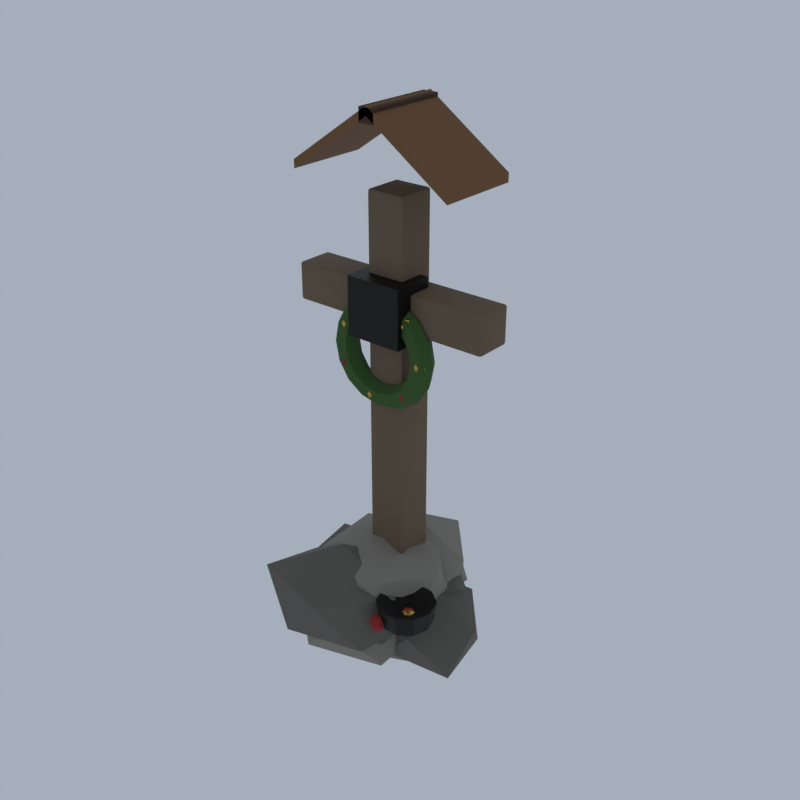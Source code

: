# Source: F08_16_shrine_cross.blend  (saved by Blender 5.2.45; exported with 4.5.12 LTS)
import bpy
from mathutils import Matrix  # noqa: F401  (used for matrix-valued properties, if any)

bpy.ops.wm.read_factory_settings(use_empty=True)
scene = bpy.context.scene
scene.name = 'Scene'

# ---- collections
col_collection = bpy.data.collections.new('Collection'); scene.collection.children.link(col_collection)

# ---- materials (node trees are filled in below, after node groups)
mat_wj_stone_cobblestone = bpy.data.materials.new('wj_stone|Cobblestone')
mat_wj_stone_cobblestone.diffuse_color = (0.2674, 0.2428, 0.2047, 1.0)
mat_wj_stone_d_slate = bpy.data.materials.new('wj_stone_d|Slate')
mat_wj_stone_d_slate.diffuse_color = (0.139, 0.1275, 0.1062, 1.0)
mat_wj_wood_old_woodplanks = bpy.data.materials.new('wj_wood_old|WoodPlanks')
mat_wj_wood_old_woodplanks.diffuse_color = (0.1636, 0.1166, 0.06973, 1.0)
mat_wj_iron_metal = bpy.data.materials.new('wj_iron|Metal')
mat_wj_iron_metal.diffuse_color = (0.02095, 0.01891, 0.01699, 1.0)
mat_wj_plank_b_woodplanks = bpy.data.materials.new('wj_plank_b|WoodPlanks')
mat_wj_plank_b_woodplanks.diffuse_color = (0.1905, 0.09152, 0.03288, 1.0)
mat_wj_timber_d_wood = bpy.data.materials.new('wj_timber_d|Wood')
mat_wj_timber_d_wood.diffuse_color = (0.05819, 0.02537, 0.0104, 1.0)
mat_wj_ivy_leafygrass = bpy.data.materials.new('wj_ivy|LeafyGrass')
mat_wj_ivy_leafygrass.diffuse_color = (0.04145, 0.1062, 0.02095, 1.0)
mat_wj_gold_metal = bpy.data.materials.new('wj_gold|Metal')
mat_wj_gold_metal.diffuse_color = (0.6253, 0.3889, 0.07383, 1.0)
mat_wj_banner_r_fabric = bpy.data.materials.new('wj_banner_r|Fabric')
mat_wj_banner_r_fabric.diffuse_color = (0.3112, 0.02095, 0.01891, 1.0)

# ---- material node trees
mat_wj_stone_cobblestone.use_nodes = True; mat_wj_stone_cobblestone.node_tree.nodes.clear()
_N = mat_wj_stone_cobblestone.node_tree.nodes; _L = mat_wj_stone_cobblestone.node_tree.links
n0 = _N.new('ShaderNodeBsdfPrincipled'); n0.name = 'Principled BSDF'; n0.location = (-200, 100)
n0.inputs[0].default_value = (0.2674, 0.2428, 0.2047, 1.0)
n0.inputs[2].default_value = 0.9
n0.inputs[10].default_value = 0.005
n1 = _N.new('ShaderNodeOutputMaterial'); n1.name = 'Material Output'; n1.location = (200, 100)
_L.new(n0.outputs[0], n1.inputs[0])
n1.is_active_output = True
mat_wj_stone_d_slate.use_nodes = True; mat_wj_stone_d_slate.node_tree.nodes.clear()
_N = mat_wj_stone_d_slate.node_tree.nodes; _L = mat_wj_stone_d_slate.node_tree.links
n0 = _N.new('ShaderNodeBsdfPrincipled'); n0.name = 'Principled BSDF'; n0.location = (-200, 100)
n0.inputs[0].default_value = (0.139, 0.1275, 0.1062, 1.0)
n0.inputs[2].default_value = 0.92
n0.inputs[10].default_value = 0.005
n1 = _N.new('ShaderNodeOutputMaterial'); n1.name = 'Material Output'; n1.location = (200, 100)
_L.new(n0.outputs[0], n1.inputs[0])
n1.is_active_output = True
mat_wj_wood_old_woodplanks.use_nodes = True; mat_wj_wood_old_woodplanks.node_tree.nodes.clear()
_N = mat_wj_wood_old_woodplanks.node_tree.nodes; _L = mat_wj_wood_old_woodplanks.node_tree.links
n0 = _N.new('ShaderNodeBsdfPrincipled'); n0.name = 'Principled BSDF'; n0.location = (-200, 100)
n0.inputs[0].default_value = (0.1636, 0.1166, 0.06973, 1.0)
n0.inputs[2].default_value = 0.95
n0.inputs[10].default_value = 0.005
n1 = _N.new('ShaderNodeOutputMaterial'); n1.name = 'Material Output'; n1.location = (200, 100)
_L.new(n0.outputs[0], n1.inputs[0])
n1.is_active_output = True
mat_wj_iron_metal.use_nodes = True; mat_wj_iron_metal.node_tree.nodes.clear()
_N = mat_wj_iron_metal.node_tree.nodes; _L = mat_wj_iron_metal.node_tree.links
n0 = _N.new('ShaderNodeBsdfPrincipled'); n0.name = 'Principled BSDF'; n0.location = (-200, 100)
n0.inputs[0].default_value = (0.02095, 0.01891, 0.01699, 1.0)
n0.inputs[1].default_value = 0.8
n0.inputs[2].default_value = 0.45
n0.inputs[10].default_value = 0.005
n1 = _N.new('ShaderNodeOutputMaterial'); n1.name = 'Material Output'; n1.location = (200, 100)
_L.new(n0.outputs[0], n1.inputs[0])
n1.is_active_output = True
mat_wj_plank_b_woodplanks.use_nodes = True; mat_wj_plank_b_woodplanks.node_tree.nodes.clear()
_N = mat_wj_plank_b_woodplanks.node_tree.nodes; _L = mat_wj_plank_b_woodplanks.node_tree.links
n0 = _N.new('ShaderNodeBsdfPrincipled'); n0.name = 'Principled BSDF'; n0.location = (-200, 100)
n0.inputs[0].default_value = (0.1905, 0.09152, 0.03288, 1.0)
n0.inputs[2].default_value = 0.85
n0.inputs[10].default_value = 0.005
n1 = _N.new('ShaderNodeOutputMaterial'); n1.name = 'Material Output'; n1.location = (200, 100)
_L.new(n0.outputs[0], n1.inputs[0])
n1.is_active_output = True
mat_wj_timber_d_wood.use_nodes = True; mat_wj_timber_d_wood.node_tree.nodes.clear()
_N = mat_wj_timber_d_wood.node_tree.nodes; _L = mat_wj_timber_d_wood.node_tree.links
n0 = _N.new('ShaderNodeBsdfPrincipled'); n0.name = 'Principled BSDF'; n0.location = (-200, 100)
n0.inputs[0].default_value = (0.05819, 0.02537, 0.0104, 1.0)
n0.inputs[2].default_value = 0.92
n0.inputs[10].default_value = 0.005
n1 = _N.new('ShaderNodeOutputMaterial'); n1.name = 'Material Output'; n1.location = (200, 100)
_L.new(n0.outputs[0], n1.inputs[0])
n1.is_active_output = True
mat_wj_ivy_leafygrass.use_nodes = True; mat_wj_ivy_leafygrass.node_tree.nodes.clear()
_N = mat_wj_ivy_leafygrass.node_tree.nodes; _L = mat_wj_ivy_leafygrass.node_tree.links
n0 = _N.new('ShaderNodeBsdfPrincipled'); n0.name = 'Principled BSDF'; n0.location = (-200, 100)
n0.inputs[0].default_value = (0.04145, 0.1062, 0.02095, 1.0)
n0.inputs[2].default_value = 0.95
n0.inputs[10].default_value = 0.005
n1 = _N.new('ShaderNodeOutputMaterial'); n1.name = 'Material Output'; n1.location = (200, 100)
_L.new(n0.outputs[0], n1.inputs[0])
n1.is_active_output = True
mat_wj_gold_metal.use_nodes = True; mat_wj_gold_metal.node_tree.nodes.clear()
_N = mat_wj_gold_metal.node_tree.nodes; _L = mat_wj_gold_metal.node_tree.links
n0 = _N.new('ShaderNodeBsdfPrincipled'); n0.name = 'Principled BSDF'; n0.location = (-200, 100)
n0.inputs[0].default_value = (0.6253, 0.3889, 0.07383, 1.0)
n0.inputs[1].default_value = 1.0
n0.inputs[2].default_value = 0.3
n0.inputs[10].default_value = 0.005
n1 = _N.new('ShaderNodeOutputMaterial'); n1.name = 'Material Output'; n1.location = (200, 100)
_L.new(n0.outputs[0], n1.inputs[0])
n1.is_active_output = True
mat_wj_banner_r_fabric.use_nodes = True; mat_wj_banner_r_fabric.node_tree.nodes.clear()
_N = mat_wj_banner_r_fabric.node_tree.nodes; _L = mat_wj_banner_r_fabric.node_tree.links
n0 = _N.new('ShaderNodeBsdfPrincipled'); n0.name = 'Principled BSDF'; n0.location = (-200, 100)
n0.inputs[0].default_value = (0.3112, 0.02095, 0.01891, 1.0)
n0.inputs[2].default_value = 0.95
n0.inputs[10].default_value = 0.005
n1 = _N.new('ShaderNodeOutputMaterial'); n1.name = 'Material Output'; n1.location = (200, 100)
_L.new(n0.outputs[0], n1.inputs[0])
n1.is_active_output = True

# ---- world
world_world = bpy.data.worlds.new('World'); scene.world = world_world
world_world.use_nodes = True; world_world.node_tree.nodes.clear()
_N = world_world.node_tree.nodes; _L = world_world.node_tree.links
n0 = _N.new('ShaderNodeOutputWorld'); n0.name = 'World Output'; n0.location = (200, 100)
n1 = _N.new('ShaderNodeBackground'); n1.name = 'Background'; n1.location = (-200, 100)
n1.inputs[0].default_value = (0.42, 0.47, 0.55, 1.0)
n1.inputs[1].default_value = 0.9
_L.new(n1.outputs[0], n0.inputs[0])
n0.is_active_output = True
world_world.color = (0.05088, 0.05088, 0.05088)
world_world.sun_shadow_jitter_overblur = 0.0

# ---- meshes
me_shrine_cross = bpy.data.meshes.new('shrine_cross')
me_shrine_cross.from_pydata([(0.1087, 0.1507, 0.0), (0.9595, -0.4158, 0.1028), (-0.2847, -0.9592, 0.09104), (-0.9267, 0.1507, 0.1037), (-0.2653, 1.206, 0.09438), (1.061, 0.7851, 0.09613), (0.4282, -0.7506, 0.8), (-0.9369, -0.5457, 0.8916), (-0.7928, 0.7511, 0.8285), (0.4738, 1.181, 0.8523), (1.337, 0.1507, 0.8687), (0.1087, 0.1507, 1.325), (0.5637, 0.1528, 0.1674), (1.648, -0.569, 0.2343), (0.2452, -0.7459, 0.2508), (-0.7494, 0.1528, 0.2358), (0.2078, 1.157, 0.2443), (1.405, 0.7134, 0.2502), (0.9411, -0.9117, 1.006), (-0.3597, -0.4622, 0.9781), (-0.5375, 0.8863, 1.056), (0.9177, 1.151, 0.9795), (1.738, 0.1528, 0.9896), (0.5637, 0.1528, 1.574), (-0.5674, -0.4602, 0.2388), (0.5165, -1.182, 0.3247), (-0.9779, -1.618, 0.3253), (-1.693, -0.4602, 0.336), (-1.055, 0.9162, 0.312), (0.4486, 0.2165, 0.3291), (-0.1002, -1.778, 1.249), (-1.637, -1.173, 1.182), (-1.702, 0.2955, 1.211), (-0.122, 0.7963, 1.224), (0.6739, -0.4602, 1.153), (-0.5674, -0.4602, 1.841), (-0.6244, 1.247, 0.4551), (0.2708, 0.6508, 0.5168), (-0.956, 0.3116, 0.5186), (-1.901, 1.247, 0.5078), (-0.9646, 2.207, 0.5171), (0.2919, 1.857, 0.5154), (-0.2543, 0.2027, 1.278), (-1.61, 0.5908, 1.285), (-1.619, 1.909, 1.289), (-0.3046, 2.149, 1.22), (0.4603, 1.247, 1.238), (-0.6244, 1.247, 1.858), (-0.7187, 1.334, 0.6595), (0.02327, 0.8401, 0.7186), (-1.013, 0.5027, 0.7167), (-1.716, 1.334, 0.7144), (-0.9899, 2.099, 0.7207), (0.01772, 1.825, 0.719), (-0.4747, 0.6459, 1.273), (-1.639, 0.7216, 1.397), (-1.672, 1.969, 1.411), (-0.4505, 2.091, 1.301), (0.3025, 1.334, 1.355), (-0.7187, 1.334, 1.722), (0.06428, 0.5203, 0.7752), (0.8595, -0.009341, 0.8468), (-0.2237, -0.2922, 0.8495), (-0.8901, 0.5203, 0.8483), (-0.238, 1.373, 0.8471), (0.8999, 1.077, 0.8442), (0.3856, -0.3862, 1.502), (-0.8244, -0.0716, 1.523), (-0.697, 1.027, 1.467), (0.3384, 1.294, 1.448), (0.9614, 0.5203, 1.452), (0.06428, 0.5203, 1.887), (-0.5631, -0.4448, 0.815), (0.5734, -1.202, 0.8803), (-1.023, -1.741, 0.8759), (-1.844, -0.4448, 0.8869), (-0.9619, 0.6802, 0.8864), (0.478, 0.2486, 0.8866), (-0.1805, -1.524, 1.712), (-1.587, -1.127, 1.722), (-1.775, 0.3621, 1.804), (-0.1602, 0.692, 1.736), (0.8942, -0.4448, 1.79), (-0.5631, -0.4448, 2.303), (-0.5785, -0.9941, 0.9292), (0.5238, -1.728, 1.016), (-0.9844, -2.139, 1.019), (-1.943, -0.9941, 1.016), (-1.046, 0.3235, 1.008), (0.7145, -0.133, 1.003), (-0.1486, -2.207, 1.906), (-1.81, -1.814, 1.953), (-1.507, -0.3755, 1.82), (-0.1713, 0.1545, 1.88), (0.7129, -0.9941, 1.871), (-0.5785, -0.9941, 2.535), (-0.2604, 0.6234, 1.132), (0.7502, -0.04967, 1.196), (-0.6506, -0.4775, 1.195), (-1.487, 0.6234, 1.197), (-0.6412, 1.698, 1.197), (0.6368, 1.221, 1.203), (0.1705, -0.5924, 2.048), (-1.287, -0.06018, 2.003), (-1.127, 1.201, 1.933), (0.123, 1.705, 1.993), (1.068, 0.6234, 2.024), (-0.2604, 0.6234, 2.605), (-0.1827, -0.1872, 1.224), (0.9412, -0.9357, 1.308), (-0.5683, -1.275, 1.316), (-1.484, -0.1872, 1.313), (-0.5469, 0.8401, 1.32), (0.8337, 0.4897, 1.316), (0.2325, -1.359, 2.17), (-1.222, -0.879, 2.149), (-1.276, 0.5407, 2.172), (0.235, 0.9912, 2.173), (1.097, -0.1872, 2.147), (-0.1827, -0.1872, 2.664), (-0.325, -0.3459, 2.084), (-0.325, -0.3959, 2.134), (-0.375, -0.3459, 2.134), (-0.325, -0.3812, 2.098), (-0.3539, -0.3747, 2.105), (-0.3604, -0.3812, 2.134), (-0.3604, -0.3459, 2.098), (-0.325, -0.3959, 9.234), (-0.325, -0.3459, 9.284), (-0.375, -0.3459, 9.234), (-0.325, -0.3812, 9.269), (-0.3539, -0.3747, 9.263), (-0.3604, -0.3459, 9.269), (-0.3604, -0.3812, 9.234), (-0.325, 0.3041, 2.084), (-0.375, 0.3041, 2.134), (-0.325, 0.3541, 2.134), (-0.3604, 0.3041, 2.098), (-0.3539, 0.333, 2.105), (-0.3604, 0.3395, 2.134), (-0.325, 0.3395, 2.098), (-0.325, 0.3041, 9.284), (-0.325, 0.3541, 9.234), (-0.375, 0.3041, 9.234), (-0.325, 0.3395, 9.269), (-0.3539, 0.333, 9.263), (-0.3604, 0.3395, 9.234), (-0.3604, 0.3041, 9.269), (0.325, -0.3459, 2.084), (0.375, -0.3459, 2.134), (0.325, -0.3959, 2.134), (0.3604, -0.3459, 2.098), (0.3539, -0.3747, 2.105), (0.3604, -0.3812, 2.134), (0.325, -0.3812, 2.098), (0.325, -0.3459, 9.284), (0.325, -0.3959, 9.234), (0.375, -0.3459, 9.234), (0.325, -0.3812, 9.269), (0.3539, -0.3747, 9.263), (0.3604, -0.3812, 9.234), (0.3604, -0.3459, 9.269), (0.325, 0.3041, 2.084), (0.325, 0.3541, 2.134), (0.375, 0.3041, 2.134), (0.325, 0.3395, 2.098), (0.3539, 0.333, 2.105), (0.3604, 0.3395, 2.134), (0.3604, 0.3041, 2.098), (0.325, 0.3041, 9.284), (0.375, 0.3041, 9.234), (0.325, 0.3541, 9.234), (0.3604, 0.3041, 9.269), (0.3539, 0.333, 9.263), (0.3604, 0.3395, 9.234), (0.325, 0.3395, 9.269), (-1.95, -0.3309, 6.924), (-1.95, -0.3809, 6.974), (-2.0, -0.3309, 6.974), (-1.95, -0.3662, 6.938), (-1.979, -0.3597, 6.945), (-1.985, -0.3662, 6.974), (-1.985, -0.3309, 6.938), (-1.95, -0.3809, 7.594), (-1.95, -0.3309, 7.644), (-2.0, -0.3309, 7.594), (-1.95, -0.3662, 7.629), (-1.979, -0.3597, 7.623), (-1.985, -0.3309, 7.629), (-1.985, -0.3662, 7.594), (-1.95, 0.2891, 6.924), (-2.0, 0.2891, 6.974), (-1.95, 0.3391, 6.974), (-1.985, 0.2891, 6.938), (-1.979, 0.318, 6.945), (-1.985, 0.3245, 6.974), (-1.95, 0.3245, 6.938), (-1.95, 0.2891, 7.644), (-1.95, 0.3391, 7.594), (-2.0, 0.2891, 7.594), (-1.95, 0.3245, 7.629), (-1.979, 0.318, 7.623), (-1.985, 0.3245, 7.594), (-1.985, 0.2891, 7.629), (1.95, -0.3309, 6.924), (2.0, -0.3309, 6.974), (1.95, -0.3809, 6.974), (1.985, -0.3309, 6.938), (1.979, -0.3597, 6.945), (1.985, -0.3662, 6.974), (1.95, -0.3662, 6.938), (1.95, -0.3309, 7.644), (1.95, -0.3809, 7.594), (2.0, -0.3309, 7.594), (1.95, -0.3662, 7.629), (1.979, -0.3597, 7.623), (1.985, -0.3662, 7.594), (1.985, -0.3309, 7.629), (1.95, 0.2891, 6.924), (1.95, 0.3391, 6.974), (2.0, 0.2891, 6.974), (1.95, 0.3245, 6.938), (1.979, 0.318, 6.945), (1.985, 0.3245, 6.974), (1.985, 0.2891, 6.938), (1.95, 0.2891, 7.644), (2.0, 0.2891, 7.594), (1.95, 0.3391, 7.594), (1.985, 0.2891, 7.629), (1.979, 0.318, 7.623), (1.985, 0.3245, 7.594), (1.95, 0.3245, 7.629), (-0.55, -0.7209, 6.734), (-0.55, -0.7209, 7.834), (-0.55, 0.07913, 6.734), (-0.55, 0.07913, 7.834), (0.55, -0.7209, 6.734), (0.55, -0.7209, 7.834), (0.55, 0.07913, 6.734), (0.55, 0.07913, 7.834), (-0.35, -0.4409, 7.034), (-0.35, -0.3702, 7.005), (-0.35, -0.3409, 6.934), (-0.35, -0.3702, 6.863), (-0.35, -0.4409, 6.834), (-0.2888, -0.4055, 7.005), (-0.2634, -0.3909, 6.934), (-0.2888, -0.4055, 6.863), (-0.2888, -0.4762, 7.005), (-0.2634, -0.4909, 6.934), (-0.2888, -0.4762, 6.863), (-0.35, -0.5116, 7.005), (-0.35, -0.5409, 6.934), (-0.35, -0.5116, 6.863), (-0.4112, -0.4762, 7.005), (-0.4366, -0.4909, 6.934), (-0.4112, -0.4762, 6.863), (-0.4112, -0.4055, 7.005), (-0.4366, -0.3909, 6.934), (-0.4112, -0.4055, 6.863), (-0.35, -0.4409, 7.734), (-0.35, -0.3702, 7.705), (-0.35, -0.3409, 7.634), (-0.35, -0.3702, 7.563), (-0.35, -0.4409, 7.534), (-0.2888, -0.4055, 7.705), (-0.2634, -0.3909, 7.634), (-0.2888, -0.4055, 7.563), (-0.2888, -0.4762, 7.705), (-0.2634, -0.4909, 7.634), (-0.2888, -0.4762, 7.563), (-0.35, -0.5116, 7.705), (-0.35, -0.5409, 7.634), (-0.35, -0.5116, 7.563), (-0.4112, -0.4762, 7.705), (-0.4366, -0.4909, 7.634), (-0.4112, -0.4762, 7.563), (-0.4112, -0.4055, 7.705), (-0.4366, -0.3909, 7.634), (-0.4112, -0.4055, 7.563), (0.35, -0.4409, 7.034), (0.35, -0.3702, 7.005), (0.35, -0.3409, 6.934), (0.35, -0.3702, 6.863), (0.35, -0.4409, 6.834), (0.4112, -0.4055, 7.005), (0.4366, -0.3909, 6.934), (0.4112, -0.4055, 6.863), (0.4112, -0.4762, 7.005), (0.4366, -0.4909, 6.934), (0.4112, -0.4762, 6.863), (0.35, -0.5116, 7.005), (0.35, -0.5409, 6.934), (0.35, -0.5116, 6.863), (0.2888, -0.4762, 7.005), (0.2634, -0.4909, 6.934), (0.2888, -0.4762, 6.863), (0.2888, -0.4055, 7.005), (0.2634, -0.3909, 6.934), (0.2888, -0.4055, 6.863), (0.35, -0.4409, 7.734), (0.35, -0.3702, 7.705), (0.35, -0.3409, 7.634), (0.35, -0.3702, 7.563), (0.35, -0.4409, 7.534), (0.4112, -0.4055, 7.705), (0.4366, -0.3909, 7.634), (0.4112, -0.4055, 7.563), (0.4112, -0.4762, 7.705), (0.4366, -0.4909, 7.634), (0.4112, -0.4762, 7.563), (0.35, -0.5116, 7.705), (0.35, -0.5409, 7.634), (0.35, -0.5116, 7.563), (0.2888, -0.4762, 7.705), (0.2634, -0.4909, 7.634), (0.2888, -0.4762, 7.563), (0.2888, -0.4055, 7.705), (0.2634, -0.3909, 7.634), (0.2888, -0.4055, 7.563), (-1.6, 0.7791, 9.484), (0.0, 0.7791, 10.58), (1.6, 0.7791, 9.484), (1.6, 0.7791, 9.644), (0.0, 0.7791, 10.74), (-1.6, 0.7791, 9.644), (-1.6, -0.8209, 9.484), (0.0, -0.8209, 10.58), (1.6, -0.8209, 9.484), (1.6, -0.8209, 9.644), (0.0, -0.8209, 10.74), (-1.6, -0.8209, 9.644), (-0.15, -0.8209, 10.46), (-0.15, -0.8209, 10.71), (-0.15, 0.7791, 10.46), (-0.15, 0.7791, 10.71), (0.15, -0.8209, 10.46), (0.15, -0.8209, 10.71), (0.15, 0.7791, 10.46), (0.15, 0.7791, 10.71), (1.07, -0.4209, 6.484), (0.96, -0.6114, 6.484), (0.74, -0.6114, 6.484), (0.63, -0.4209, 6.484), (0.74, -0.2303, 6.484), (0.96, -0.2303, 6.484), (0.9886, -0.4209, 6.893), (0.8869, -0.6114, 6.851), (0.6837, -0.6114, 6.767), (0.582, -0.4209, 6.725), (0.6837, -0.2303, 6.767), (0.8869, -0.2303, 6.851), (0.7566, -0.4209, 7.24), (0.6788, -0.6114, 7.163), (0.5233, -0.6114, 7.007), (0.4455, -0.4209, 6.929), (0.5233, -0.2303, 7.007), (0.6788, -0.2303, 7.163), (0.4095, -0.4209, 7.472), (0.3674, -0.6114, 7.371), (0.2832, -0.6114, 7.167), (0.2411, -0.4209, 7.066), (0.2832, -0.2303, 7.167), (0.3674, -0.2303, 7.371), (6.552e-17, -0.4209, 7.554), (5.878e-17, -0.6114, 7.444), (4.531e-17, -0.6114, 7.224), (3.858e-17, -0.4209, 7.114), (4.531e-17, -0.2303, 7.224), (5.878e-17, -0.2303, 7.444), (-0.4095, -0.4209, 7.472), (-0.3674, -0.6114, 7.371), (-0.2832, -0.6114, 7.167), (-0.2411, -0.4209, 7.066), (-0.2832, -0.2303, 7.167), (-0.3674, -0.2303, 7.371), (-0.7566, -0.4209, 7.24), (-0.6788, -0.6114, 7.163), (-0.5233, -0.6114, 7.007), (-0.4455, -0.4209, 6.929), (-0.5233, -0.2303, 7.007), (-0.6788, -0.2303, 7.163), (-0.9886, -0.4209, 6.893), (-0.8869, -0.6114, 6.851), (-0.6837, -0.6114, 6.767), (-0.582, -0.4209, 6.725), (-0.6837, -0.2303, 6.767), (-0.8869, -0.2303, 6.851), (-1.07, -0.4209, 6.484), (-0.96, -0.6114, 6.484), (-0.74, -0.6114, 6.484), (-0.63, -0.4209, 6.484), (-0.74, -0.2303, 6.484), (-0.96, -0.2303, 6.484), (-0.9886, -0.4209, 6.074), (-0.8869, -0.6114, 6.116), (-0.6837, -0.6114, 6.201), (-0.582, -0.4209, 6.243), (-0.6837, -0.2303, 6.201), (-0.8869, -0.2303, 6.116), (-0.7566, -0.4209, 5.727), (-0.6788, -0.6114, 5.805), (-0.5233, -0.6114, 5.961), (-0.4455, -0.4209, 6.038), (-0.5233, -0.2303, 5.961), (-0.6788, -0.2303, 5.805), (-0.4095, -0.4209, 5.495), (-0.3674, -0.6114, 5.597), (-0.2832, -0.6114, 5.8), (-0.2411, -0.4209, 5.902), (-0.2832, -0.2303, 5.8), (-0.3674, -0.2303, 5.597), (-1.966e-16, -0.4209, 5.414), (-1.763e-16, -0.6114, 5.524), (-1.359e-16, -0.6114, 5.744), (-1.157e-16, -0.4209, 5.854), (-1.359e-16, -0.2303, 5.744), (-1.763e-16, -0.2303, 5.524), (0.4095, -0.4209, 5.495), (0.3674, -0.6114, 5.597), (0.2832, -0.6114, 5.8), (0.2411, -0.4209, 5.902), (0.2832, -0.2303, 5.8), (0.3674, -0.2303, 5.597), (0.7566, -0.4209, 5.727), (0.6788, -0.6114, 5.805), (0.5233, -0.6114, 5.961), (0.4455, -0.4209, 6.038), (0.5233, -0.2303, 5.961), (0.6788, -0.2303, 5.805), (0.9886, -0.4209, 6.074), (0.8869, -0.6114, 6.116), (0.6837, -0.6114, 6.201), (0.582, -0.4209, 6.243), (0.6837, -0.2303, 6.201), (0.8869, -0.2303, 6.116), (0.85, -0.4709, 6.654), (0.85, -0.3507, 6.604), (0.85, -0.3009, 6.484), (0.85, -0.3507, 6.364), (0.85, -0.4709, 6.314), (0.9541, -0.4108, 6.604), (0.9972, -0.3859, 6.484), (0.9541, -0.4108, 6.364), (0.9541, -0.531, 6.604), (0.9972, -0.5559, 6.484), (0.9541, -0.531, 6.364), (0.85, -0.5911, 6.604), (0.85, -0.6409, 6.484), (0.85, -0.5911, 6.364), (0.7459, -0.531, 6.604), (0.7028, -0.5559, 6.484), (0.7459, -0.531, 6.364), (0.7459, -0.4108, 6.604), (0.7028, -0.3859, 6.484), (0.7459, -0.4108, 6.364), (0.53, -0.4709, 7.318), (0.53, -0.3507, 7.269), (0.53, -0.3009, 7.148), (0.53, -0.3507, 7.028), (0.53, -0.4709, 6.978), (0.6341, -0.4108, 7.269), (0.6772, -0.3859, 7.148), (0.6341, -0.4108, 7.028), (0.6341, -0.531, 7.269), (0.6772, -0.5559, 7.148), (0.6341, -0.531, 7.028), (0.53, -0.5911, 7.269), (0.53, -0.6409, 7.148), (0.53, -0.5911, 7.028), (0.4259, -0.531, 7.269), (0.3827, -0.5559, 7.148), (0.4259, -0.531, 7.028), (0.4259, -0.4108, 7.269), (0.3827, -0.3859, 7.148), (0.4259, -0.4108, 7.028), (-0.1891, -0.4709, 7.483), (-0.1891, -0.3507, 7.433), (-0.1891, -0.3009, 7.313), (-0.1891, -0.3507, 7.192), (-0.1891, -0.4709, 7.143), (-0.08504, -0.4108, 7.433), (-0.04192, -0.3859, 7.313), (-0.08504, -0.4108, 7.192), (-0.08504, -0.531, 7.433), (-0.04192, -0.5559, 7.313), (-0.08504, -0.531, 7.192), (-0.1891, -0.5911, 7.433), (-0.1891, -0.6409, 7.313), (-0.1891, -0.5911, 7.192), (-0.2932, -0.531, 7.433), (-0.3364, -0.5559, 7.313), (-0.2932, -0.531, 7.192), (-0.2932, -0.4108, 7.433), (-0.3364, -0.3859, 7.313), (-0.2932, -0.4108, 7.192), (-0.7658, -0.4709, 7.023), (-0.7658, -0.3507, 6.973), (-0.7658, -0.3009, 6.853), (-0.7658, -0.3507, 6.732), (-0.7658, -0.4709, 6.683), (-0.6617, -0.4108, 6.973), (-0.6186, -0.3859, 6.853), (-0.6617, -0.4108, 6.732), (-0.6617, -0.531, 6.973), (-0.6186, -0.5559, 6.853), (-0.6617, -0.531, 6.732), (-0.7658, -0.5911, 6.973), (-0.7658, -0.6409, 6.853), (-0.7658, -0.5911, 6.732), (-0.8699, -0.531, 6.973), (-0.913, -0.5559, 6.853), (-0.8699, -0.531, 6.732), (-0.8699, -0.4108, 6.973), (-0.913, -0.3859, 6.853), (-0.8699, -0.4108, 6.732), (-0.7658, -0.4709, 6.285), (-0.7658, -0.3507, 6.235), (-0.7658, -0.3009, 6.115), (-0.7658, -0.3507, 5.995), (-0.7658, -0.4709, 5.945), (-0.6617, -0.4108, 6.235), (-0.6186, -0.3859, 6.115), (-0.6617, -0.4108, 5.995), (-0.6617, -0.531, 6.235), (-0.6186, -0.5559, 6.115), (-0.6617, -0.531, 5.995), (-0.7658, -0.5911, 6.235), (-0.7658, -0.6409, 6.115), (-0.7658, -0.5911, 5.995), (-0.8699, -0.531, 6.235), (-0.913, -0.5559, 6.115), (-0.8699, -0.531, 5.995), (-0.8699, -0.4108, 6.235), (-0.913, -0.3859, 6.115), (-0.8699, -0.4108, 5.995), (-0.1891, -0.4709, 5.825), (-0.1891, -0.3507, 5.775), (-0.1891, -0.3009, 5.655), (-0.1891, -0.3507, 5.535), (-0.1891, -0.4709, 5.485), (-0.08504, -0.4108, 5.775), (-0.04192, -0.3859, 5.655), (-0.08504, -0.4108, 5.535), (-0.08504, -0.531, 5.775), (-0.04192, -0.5559, 5.655), (-0.08504, -0.531, 5.535), (-0.1891, -0.5911, 5.775), (-0.1891, -0.6409, 5.655), (-0.1891, -0.5911, 5.535), (-0.2932, -0.531, 5.775), (-0.3364, -0.5559, 5.655), (-0.2932, -0.531, 5.535), (-0.2932, -0.4108, 5.775), (-0.3364, -0.3859, 5.655), (-0.2932, -0.4108, 5.535), (0.53, -0.4709, 5.989), (0.53, -0.3507, 5.939), (0.53, -0.3009, 5.819), (0.53, -0.3507, 5.699), (0.53, -0.4709, 5.649), (0.6341, -0.4108, 5.939), (0.6772, -0.3859, 5.819), (0.6341, -0.4108, 5.699), (0.6341, -0.531, 5.939), (0.6772, -0.5559, 5.819), (0.6341, -0.531, 5.699), (0.53, -0.5911, 5.939), (0.53, -0.6409, 5.819), (0.53, -0.5911, 5.699), (0.4259, -0.531, 5.939), (0.3827, -0.5559, 5.819), (0.4259, -0.531, 5.699), (0.4259, -0.4108, 5.939), (0.3827, -0.3859, 5.819), (0.4259, -0.4108, 5.699), (1.0, -1.021, 1.584), (1.5, -1.021, 1.584), (1.405, -0.727, 1.584), (1.155, -0.5453, 1.584), (0.8455, -0.5453, 1.584), (0.5955, -0.727, 1.584), (0.5, -1.021, 1.584), (0.5955, -1.315, 1.584), (0.8455, -1.496, 1.584), (1.155, -1.496, 1.584), (1.405, -1.315, 1.584), (1.56, -1.021, 1.984), (1.453, -0.6917, 1.984), (1.173, -0.4883, 1.984), (0.827, -0.4883, 1.984), (0.547, -0.6917, 1.984), (0.44, -1.021, 1.984), (0.547, -1.35, 1.984), (0.827, -1.553, 1.984), (1.173, -1.553, 1.984), (1.453, -1.35, 1.984), (1.0, -1.021, 1.704), (0.747, -1.534, 1.844), (0.747, -1.421, 1.797), (0.747, -1.374, 1.684), (0.747, -1.421, 1.571), (0.747, -1.534, 1.524), (0.845, -1.477, 1.797), (0.8856, -1.454, 1.684), (0.845, -1.477, 1.571), (0.845, -1.59, 1.797), (0.8856, -1.614, 1.684), (0.845, -1.59, 1.571), (0.747, -1.647, 1.797), (0.747, -1.694, 1.684), (0.747, -1.647, 1.571), (0.649, -1.59, 1.797), (0.6085, -1.614, 1.684), (0.649, -1.59, 1.571), (0.649, -1.477, 1.797), (0.6085, -1.454, 1.684), (0.649, -1.477, 1.571), (0.1692, -0.8249, 1.844), (0.1692, -0.7117, 1.797), (0.1692, -0.6649, 1.684), (0.1692, -0.7117, 1.571), (0.1692, -0.8249, 1.524), (0.2672, -0.7683, 1.797), (0.3078, -0.7449, 1.684), (0.2672, -0.7683, 1.571), (0.2672, -0.8814, 1.797), (0.3078, -0.9049, 1.684), (0.2672, -0.8814, 1.571), (0.1692, -0.938, 1.797), (0.1692, -0.9849, 1.684), (0.1692, -0.938, 1.571), (0.07124, -0.8814, 1.797), (0.03066, -0.9049, 1.684), (0.07124, -0.8814, 1.571), (0.07124, -0.7683, 1.797), (0.03066, -0.7449, 1.684), (0.07124, -0.7683, 1.571), (-0.1539, -1.618, 1.844), (-0.1539, -1.504, 1.797), (-0.1539, -1.458, 1.684), (-0.1539, -1.504, 1.571), (-0.1539, -1.618, 1.524), (-0.05597, -1.561, 1.797), (-0.01539, -1.538, 1.684), (-0.05597, -1.561, 1.571), (-0.05597, -1.674, 1.797), (-0.01539, -1.698, 1.684), (-0.05597, -1.674, 1.571), (-0.1539, -1.731, 1.797), (-0.1539, -1.778, 1.684), (-0.1539, -1.731, 1.571), (-0.2519, -1.674, 1.797), (-0.2925, -1.698, 1.684), (-0.2519, -1.674, 1.571), (-0.2519, -1.561, 1.797), (-0.2925, -1.538, 1.684), (-0.2519, -1.561, 1.571), (1.076, -1.044, 1.844), (1.076, -0.9308, 1.797), (1.076, -0.884, 1.684), (1.076, -0.9308, 1.571), (1.076, -1.044, 1.524), (1.174, -0.9874, 1.797), (1.215, -0.964, 1.684), (1.174, -0.9874, 1.571), (1.174, -1.101, 1.797), (1.215, -1.124, 1.684), (1.174, -1.101, 1.571), (1.076, -1.157, 1.797), (1.076, -1.204, 1.684), (1.076, -1.157, 1.571), (0.9783, -1.101, 1.797), (0.9377, -1.124, 1.684), (0.9783, -1.101, 1.571), (0.9783, -0.9874, 1.797), (0.9377, -0.964, 1.684), (0.9783, -0.9874, 1.571), (-1.153, -1.11, 1.844), (-1.153, -0.9971, 1.797), (-1.153, -0.9503, 1.684), (-1.153, -0.9971, 1.571), (-1.153, -1.11, 1.524), (-1.055, -1.054, 1.797), (-1.015, -1.03, 1.684), (-1.055, -1.054, 1.571), (-1.055, -1.167, 1.797), (-1.015, -1.19, 1.684), (-1.055, -1.167, 1.571), (-1.153, -1.223, 1.797), (-1.153, -1.27, 1.684), (-1.153, -1.223, 1.571), (-1.251, -1.167, 1.797), (-1.292, -1.19, 1.684), (-1.251, -1.167, 1.571), (-1.251, -1.054, 1.797), (-1.292, -1.03, 1.684), (-1.251, -1.054, 1.571), (1.055, -1.03, 1.844), (1.055, -0.9169, 1.797), (1.055, -0.87, 1.684), (1.055, -0.9169, 1.571), (1.055, -1.03, 1.524), (1.153, -0.9734, 1.797), (1.193, -0.95, 1.684), (1.153, -0.9734, 1.571), (1.153, -1.087, 1.797), (1.193, -1.11, 1.684), (1.153, -1.087, 1.571), (1.055, -1.143, 1.797), (1.055, -1.19, 1.684), (1.055, -1.143, 1.571), (0.9566, -1.087, 1.797), (0.916, -1.11, 1.684), (0.9566, -1.087, 1.571), (0.9566, -0.9734, 1.797), (0.916, -0.95, 1.684), (0.9566, -0.9734, 1.571)], [], [(0, 1, 2), (1, 0, 5), (0, 2, 3), (0, 3, 4), (0, 4, 5), (1, 5, 10), (2, 1, 6), (3, 2, 7), (4, 3, 8), (5, 4, 9), (1, 10, 6), (2, 6, 7), (3, 7, 8), (4, 8, 9), (5, 9, 10), (6, 10, 11), (7, 6, 11), (8, 7, 11), (9, 8, 11), (10, 9, 11), (12, 13, 14), (13, 12, 17), (12, 14, 15), (12, 15, 16), (12, 16, 17), (13, 17, 22), (14, 13, 18), (15, 14, 19), (16, 15, 20), (17, 16, 21), (13, 22, 18), (14, 18, 19), (15, 19, 20), (16, 20, 21), (17, 21, 22), (18, 22, 23), (19, 18, 23), (20, 19, 23), (21, 20, 23), (22, 21, 23), (24, 25, 26), (25, 24, 29), (24, 26, 27), (24, 27, 28), (24, 28, 29), (25, 29, 34), (26, 25, 30), (27, 26, 31), (28, 27, 32), (29, 28, 33), (25, 34, 30), (26, 30, 31), (27, 31, 32), (28, 32, 33), (29, 33, 34), (30, 34, 35), (31, 30, 35), (32, 31, 35), (33, 32, 35), (34, 33, 35), (36, 37, 38), (37, 36, 41), (36, 38, 39), (36, 39, 40), (36, 40, 41), (37, 41, 46), (38, 37, 42), (39, 38, 43), (40, 39, 44), (41, 40, 45), (37, 46, 42), (38, 42, 43), (39, 43, 44), (40, 44, 45), (41, 45, 46), (42, 46, 47), (43, 42, 47), (44, 43, 47), (45, 44, 47), (46, 45, 47), (48, 49, 50), (49, 48, 53), (48, 50, 51), (48, 51, 52), (48, 52, 53), (49, 53, 58), (50, 49, 54), (51, 50, 55), (52, 51, 56), (53, 52, 57), (49, 58, 54), (50, 54, 55), (51, 55, 56), (52, 56, 57), (53, 57, 58), (54, 58, 59), (55, 54, 59), (56, 55, 59), (57, 56, 59), (58, 57, 59), (60, 61, 62), (61, 60, 65), (60, 62, 63), (60, 63, 64), (60, 64, 65), (61, 65, 70), (62, 61, 66), (63, 62, 67), (64, 63, 68), (65, 64, 69), (61, 70, 66), (62, 66, 67), (63, 67, 68), (64, 68, 69), (65, 69, 70), (66, 70, 71), (67, 66, 71), (68, 67, 71), (69, 68, 71), (70, 69, 71), (72, 73, 74), (73, 72, 77), (72, 74, 75), (72, 75, 76), (72, 76, 77), (73, 77, 82), (74, 73, 78), (75, 74, 79), (76, 75, 80), (77, 76, 81), (73, 82, 78), (74, 78, 79), (75, 79, 80), (76, 80, 81), (77, 81, 82), (78, 82, 83), (79, 78, 83), (80, 79, 83), (81, 80, 83), (82, 81, 83), (84, 85, 86), (85, 84, 89), (84, 86, 87), (84, 87, 88), (84, 88, 89), (85, 89, 94), (86, 85, 90), (87, 86, 91), (88, 87, 92), (89, 88, 93), (85, 94, 90), (86, 90, 91), (87, 91, 92), (88, 92, 93), (89, 93, 94), (90, 94, 95), (91, 90, 95), (92, 91, 95), (93, 92, 95), (94, 93, 95), (96, 97, 98), (97, 96, 101), (96, 98, 99), (96, 99, 100), (96, 100, 101), (97, 101, 106), (98, 97, 102), (99, 98, 103), (100, 99, 104), (101, 100, 105), (97, 106, 102), (98, 102, 103), (99, 103, 104), (100, 104, 105), (101, 105, 106), (102, 106, 107), (103, 102, 107), (104, 103, 107), (105, 104, 107), (106, 105, 107), (108, 109, 110), (109, 108, 113), (108, 110, 111), (108, 111, 112), (108, 112, 113), (109, 113, 118), (110, 109, 114), (111, 110, 115), (112, 111, 116), (113, 112, 117), (109, 118, 114), (110, 114, 115), (111, 115, 116), (112, 116, 117), (113, 117, 118), (114, 118, 119), (115, 114, 119), (116, 115, 119), (117, 116, 119), (118, 117, 119), (120, 123, 124, 126), (121, 125, 124, 123), (122, 126, 124, 125), (127, 130, 131, 133), (128, 132, 131, 130), (129, 133, 131, 132), (134, 137, 138, 140), (135, 139, 138, 137), (136, 140, 138, 139), (141, 144, 145, 147), (142, 146, 145, 144), (143, 147, 145, 146), (148, 151, 152, 154), (149, 153, 152, 151), (150, 154, 152, 153), (155, 158, 159, 161), (156, 160, 159, 158), (157, 161, 159, 160), (162, 165, 166, 168), (163, 167, 166, 165), (164, 168, 166, 167), (169, 172, 173, 175), (170, 174, 173, 172), (171, 175, 173, 174), (134, 120, 126, 137), (137, 126, 122, 135), (121, 127, 133, 125), (125, 133, 129, 122), (128, 141, 147, 132), (132, 147, 143, 129), (142, 136, 139, 146), (146, 139, 135, 143), (162, 134, 140, 165), (165, 140, 136, 163), (141, 169, 175, 144), (144, 175, 171, 142), (170, 164, 167, 174), (174, 167, 163, 171), (148, 162, 168, 151), (151, 168, 164, 149), (169, 155, 161, 172), (172, 161, 157, 170), (156, 150, 153, 160), (160, 153, 149, 157), (120, 148, 154, 123), (123, 154, 150, 121), (155, 128, 130, 158), (158, 130, 127, 156), (134, 162, 148, 120), (122, 129, 143, 135), (150, 156, 127, 121), (169, 141, 128, 155), (136, 142, 171, 163), (164, 170, 157, 149), (176, 179, 180, 182), (177, 181, 180, 179), (178, 182, 180, 181), (183, 186, 187, 189), (184, 188, 187, 186), (185, 189, 187, 188), (190, 193, 194, 196), (191, 195, 194, 193), (192, 196, 194, 195), (197, 200, 201, 203), (198, 202, 201, 200), (199, 203, 201, 202), (204, 207, 208, 210), (205, 209, 208, 207), (206, 210, 208, 209), (211, 214, 215, 217), (212, 216, 215, 214), (213, 217, 215, 216), (218, 221, 222, 224), (219, 223, 222, 221), (220, 224, 222, 223), (225, 228, 229, 231), (226, 230, 229, 228), (227, 231, 229, 230), (190, 176, 182, 193), (193, 182, 178, 191), (177, 183, 189, 181), (181, 189, 185, 178), (184, 197, 203, 188), (188, 203, 199, 185), (198, 192, 195, 202), (202, 195, 191, 199), (218, 190, 196, 221), (221, 196, 192, 219), (197, 225, 231, 200), (200, 231, 227, 198), (226, 220, 223, 230), (230, 223, 219, 227), (204, 218, 224, 207), (207, 224, 220, 205), (225, 211, 217, 228), (228, 217, 213, 226), (212, 206, 209, 216), (216, 209, 205, 213), (176, 204, 210, 179), (179, 210, 206, 177), (211, 184, 186, 214), (214, 186, 183, 212), (190, 218, 204, 176), (178, 185, 199, 191), (206, 212, 183, 177), (225, 197, 184, 211), (192, 198, 227, 219), (220, 226, 213, 205), (232, 233, 235, 234), (234, 235, 239, 238), (238, 239, 237, 236), (236, 237, 233, 232), (234, 238, 236, 232), (239, 235, 233, 237), (243, 242, 246, 247), (241, 240, 245), (244, 243, 247), (242, 241, 245, 246), (247, 246, 249, 250), (245, 240, 248), (244, 247, 250), (246, 245, 248, 249), (250, 249, 252, 253), (248, 240, 251), (244, 250, 253), (249, 248, 251, 252), (253, 252, 255, 256), (251, 240, 254), (244, 253, 256), (252, 251, 254, 255), (256, 255, 258, 259), (254, 240, 257), (244, 256, 259), (255, 254, 257, 258), (259, 258, 242, 243), (257, 240, 241), (244, 259, 243), (258, 257, 241, 242), (264, 263, 267), (262, 261, 265, 266), (263, 262, 266, 267), (261, 260, 265), (267, 266, 269, 270), (265, 260, 268), (264, 267, 270), (266, 265, 268, 269), (269, 268, 271, 272), (270, 269, 272, 273), (268, 260, 271), (264, 270, 273), (264, 273, 276), (272, 271, 274, 275), (273, 272, 275, 276), (271, 260, 274), (264, 276, 279), (275, 274, 277, 278), (276, 275, 278, 279), (274, 260, 277), (264, 279, 263), (278, 277, 261, 262), (279, 278, 262, 263), (277, 260, 261), (283, 282, 286, 287), (281, 280, 285), (284, 283, 287), (282, 281, 285, 286), (285, 280, 288), (284, 287, 290), (286, 285, 288, 289), (287, 286, 289, 290), (290, 289, 292, 293), (288, 280, 291), (284, 290, 293), (289, 288, 291, 292), (293, 292, 295, 296), (291, 280, 294), (284, 293, 296), (292, 291, 294, 295), (296, 295, 298, 299), (294, 280, 297), (284, 296, 299), (295, 294, 297, 298), (299, 298, 282, 283), (297, 280, 281), (284, 299, 283), (298, 297, 281, 282), (302, 301, 305, 306), (303, 302, 306, 307), (301, 300, 305), (304, 303, 307), (307, 306, 309, 310), (305, 300, 308), (304, 307, 310), (306, 305, 308, 309), (310, 309, 312, 313), (308, 300, 311), (304, 310, 313), (309, 308, 311, 312), (312, 311, 314, 315), (313, 312, 315, 316), (311, 300, 314), (304, 313, 316), (304, 316, 319), (315, 314, 317, 318), (316, 315, 318, 319), (314, 300, 317), (304, 319, 303), (318, 317, 301, 302), (319, 318, 302, 303), (317, 300, 301), (325, 324, 323, 322, 321, 320), (326, 327, 328, 329, 330, 331), (320, 321, 327, 326), (321, 322, 328, 327), (322, 323, 329, 328), (323, 324, 330, 329), (324, 325, 331, 330), (325, 320, 326, 331), (332, 333, 335, 334), (334, 335, 339, 338), (338, 339, 337, 336), (336, 337, 333, 332), (334, 338, 336, 332), (339, 335, 333, 337), (340, 346, 347, 341), (341, 347, 348, 342), (342, 348, 349, 343), (343, 349, 350, 344), (344, 350, 351, 345), (345, 351, 346, 340), (346, 352, 353, 347), (347, 353, 354, 348), (348, 354, 355, 349), (349, 355, 356, 350), (350, 356, 357, 351), (351, 357, 352, 346), (352, 358, 359, 353), (353, 359, 360, 354), (354, 360, 361, 355), (355, 361, 362, 356), (356, 362, 363, 357), (357, 363, 358, 352), (358, 364, 365, 359), (359, 365, 366, 360), (360, 366, 367, 361), (361, 367, 368, 362), (362, 368, 369, 363), (363, 369, 364, 358), (364, 370, 371, 365), (365, 371, 372, 366), (366, 372, 373, 367), (367, 373, 374, 368), (368, 374, 375, 369), (369, 375, 370, 364), (370, 376, 377, 371), (371, 377, 378, 372), (372, 378, 379, 373), (373, 379, 380, 374), (374, 380, 381, 375), (375, 381, 376, 370), (376, 382, 383, 377), (377, 383, 384, 378), (378, 384, 385, 379), (379, 385, 386, 380), (380, 386, 387, 381), (381, 387, 382, 376), (382, 388, 389, 383), (383, 389, 390, 384), (384, 390, 391, 385), (385, 391, 392, 386), (386, 392, 393, 387), (387, 393, 388, 382), (388, 394, 395, 389), (389, 395, 396, 390), (390, 396, 397, 391), (391, 397, 398, 392), (392, 398, 399, 393), (393, 399, 394, 388), (394, 400, 401, 395), (395, 401, 402, 396), (396, 402, 403, 397), (397, 403, 404, 398), (398, 404, 405, 399), (399, 405, 400, 394), (400, 406, 407, 401), (401, 407, 408, 402), (402, 408, 409, 403), (403, 409, 410, 404), (404, 410, 411, 405), (405, 411, 406, 400), (406, 412, 413, 407), (407, 413, 414, 408), (408, 414, 415, 409), (409, 415, 416, 410), (410, 416, 417, 411), (411, 417, 412, 406), (412, 418, 419, 413), (413, 419, 420, 414), (414, 420, 421, 415), (415, 421, 422, 416), (416, 422, 423, 417), (417, 423, 418, 412), (418, 424, 425, 419), (419, 425, 426, 420), (420, 426, 427, 421), (421, 427, 428, 422), (422, 428, 429, 423), (423, 429, 424, 418), (424, 430, 431, 425), (425, 431, 432, 426), (426, 432, 433, 427), (427, 433, 434, 428), (428, 434, 435, 429), (429, 435, 430, 424), (430, 340, 341, 431), (431, 341, 342, 432), (432, 342, 343, 433), (433, 343, 344, 434), (434, 344, 345, 435), (435, 345, 340, 430), (439, 438, 442, 443), (437, 436, 441), (440, 439, 443), (438, 437, 441, 442), (443, 442, 445, 446), (441, 436, 444), (440, 443, 446), (442, 441, 444, 445), (446, 445, 448, 449), (444, 436, 447), (440, 446, 449), (445, 444, 447, 448), (449, 448, 451, 452), (447, 436, 450), (440, 449, 452), (448, 447, 450, 451), (452, 451, 454, 455), (450, 436, 453), (440, 452, 455), (451, 450, 453, 454), (454, 453, 437, 438), (455, 454, 438, 439), (453, 436, 437), (440, 455, 439), (460, 459, 463), (458, 457, 461, 462), (459, 458, 462, 463), (457, 456, 461), (462, 461, 464, 465), (463, 462, 465, 466), (461, 456, 464), (460, 463, 466), (460, 466, 469), (465, 464, 467, 468), (466, 465, 468, 469), (464, 456, 467), (460, 469, 472), (468, 467, 470, 471), (469, 468, 471, 472), (467, 456, 470), (460, 472, 475), (471, 470, 473, 474), (472, 471, 474, 475), (470, 456, 473), (460, 475, 459), (474, 473, 457, 458), (475, 474, 458, 459), (473, 456, 457), (479, 478, 482, 483), (477, 476, 481), (480, 479, 483), (478, 477, 481, 482), (483, 482, 485, 486), (481, 476, 484), (480, 483, 486), (482, 481, 484, 485), (486, 485, 488, 489), (484, 476, 487), (480, 486, 489), (485, 484, 487, 488), (489, 488, 491, 492), (487, 476, 490), (480, 489, 492), (488, 487, 490, 491), (492, 491, 494, 495), (490, 476, 493), (480, 492, 495), (491, 490, 493, 494), (495, 494, 478, 479), (493, 476, 477), (480, 495, 479), (494, 493, 477, 478), (500, 499, 503), (498, 497, 501, 502), (499, 498, 502, 503), (497, 496, 501), (503, 502, 505, 506), (501, 496, 504), (500, 503, 506), (502, 501, 504, 505), (505, 504, 507, 508), (506, 505, 508, 509), (504, 496, 507), (500, 506, 509), (500, 509, 512), (508, 507, 510, 511), (509, 508, 511, 512), (507, 496, 510), (500, 512, 515), (511, 510, 513, 514), (512, 511, 514, 515), (510, 496, 513), (500, 515, 499), (514, 513, 497, 498), (515, 514, 498, 499), (513, 496, 497), (519, 518, 522, 523), (517, 516, 521), (520, 519, 523), (518, 517, 521, 522), (521, 516, 524), (520, 523, 526), (522, 521, 524, 525), (523, 522, 525, 526), (526, 525, 528, 529), (524, 516, 527), (520, 526, 529), (525, 524, 527, 528), (529, 528, 531, 532), (527, 516, 530), (520, 529, 532), (528, 527, 530, 531), (532, 531, 534, 535), (530, 516, 533), (520, 532, 535), (531, 530, 533, 534), (535, 534, 518, 519), (533, 516, 517), (520, 535, 519), (534, 533, 517, 518), (540, 539, 543), (538, 537, 541, 542), (539, 538, 542, 543), (537, 536, 541), (542, 541, 544, 545), (543, 542, 545, 546), (541, 536, 544), (540, 543, 546), (540, 546, 549), (545, 544, 547, 548), (546, 545, 548, 549), (544, 536, 547), (540, 549, 552), (548, 547, 550, 551), (549, 548, 551, 552), (547, 536, 550), (540, 552, 555), (551, 550, 553, 554), (552, 551, 554, 555), (550, 536, 553), (540, 555, 539), (554, 553, 537, 538), (555, 554, 538, 539), (553, 536, 537), (559, 558, 562, 563), (557, 556, 561), (560, 559, 563), (558, 557, 561, 562), (560, 563, 566), (562, 561, 564, 565), (563, 562, 565, 566), (561, 556, 564), (564, 556, 567), (560, 566, 569), (565, 564, 567, 568), (566, 565, 568, 569), (569, 568, 571, 572), (567, 556, 570), (560, 569, 572), (568, 567, 570, 571), (572, 571, 574, 575), (570, 556, 573), (560, 572, 575), (571, 570, 573, 574), (575, 574, 558, 559), (573, 556, 557), (560, 575, 559), (574, 573, 557, 558), (576, 578, 577), (576, 579, 578), (576, 580, 579), (576, 581, 580), (576, 582, 581), (576, 583, 582), (576, 584, 583), (576, 585, 584), (576, 586, 585), (576, 577, 586), (577, 578, 588, 587), (578, 579, 589, 588), (579, 580, 590, 589), (580, 581, 591, 590), (581, 582, 592, 591), (582, 583, 593, 592), (583, 584, 594, 593), (584, 585, 595, 594), (585, 586, 596, 595), (586, 577, 587, 596), (587, 588, 597), (588, 589, 597), (589, 590, 597), (590, 591, 597), (591, 592, 597), (592, 593, 597), (593, 594, 597), (594, 595, 597), (595, 596, 597), (596, 587, 597), (601, 600, 604, 605), (599, 598, 603), (602, 601, 605), (600, 599, 603, 604), (605, 604, 607, 608), (603, 598, 606), (602, 605, 608), (604, 603, 606, 607), (608, 607, 610, 611), (606, 598, 609), (602, 608, 611), (607, 606, 609, 610), (611, 610, 613, 614), (609, 598, 612), (602, 611, 614), (610, 609, 612, 613), (613, 612, 615, 616), (614, 613, 616, 617), (612, 598, 615), (602, 614, 617), (602, 617, 601), (616, 615, 599, 600), (617, 616, 600, 601), (615, 598, 599), (619, 618, 623), (622, 621, 625), (620, 619, 623, 624), (621, 620, 624, 625), (622, 625, 628), (624, 623, 626, 627), (625, 624, 627, 628), (623, 618, 626), (622, 628, 631), (627, 626, 629, 630), (628, 627, 630, 631), (626, 618, 629), (629, 618, 632), (622, 631, 634), (630, 629, 632, 633), (631, 630, 633, 634), (634, 633, 636, 637), (632, 618, 635), (622, 634, 637), (633, 632, 635, 636), (637, 636, 620, 621), (635, 618, 619), (622, 637, 621), (636, 635, 619, 620), (641, 640, 644, 645), (639, 638, 643), (642, 641, 645), (640, 639, 643, 644), (645, 644, 647, 648), (643, 638, 646), (642, 645, 648), (644, 643, 646, 647), (648, 647, 650, 651), (646, 638, 649), (642, 648, 651), (647, 646, 649, 650), (651, 650, 653, 654), (649, 638, 652), (642, 651, 654), (650, 649, 652, 653), (654, 653, 656, 657), (652, 638, 655), (642, 654, 657), (653, 652, 655, 656), (656, 655, 639, 640), (657, 656, 640, 641), (655, 638, 639), (642, 657, 641), (662, 661, 665), (660, 659, 663, 664), (661, 660, 664, 665), (659, 658, 663), (662, 665, 668), (664, 663, 666, 667), (665, 664, 667, 668), (663, 658, 666), (662, 668, 671), (667, 666, 669, 670), (668, 667, 670, 671), (666, 658, 669), (662, 671, 674), (670, 669, 672, 673), (671, 670, 673, 674), (669, 658, 672), (672, 658, 675), (662, 674, 677), (673, 672, 675, 676), (674, 673, 676, 677), (677, 676, 660, 661), (675, 658, 659), (662, 677, 661), (676, 675, 659, 660), (681, 680, 684, 685), (679, 678, 683), (682, 681, 685), (680, 679, 683, 684), (685, 684, 687, 688), (683, 678, 686), (682, 685, 688), (684, 683, 686, 687), (688, 687, 690, 691), (686, 678, 689), (682, 688, 691), (687, 686, 689, 690), (691, 690, 693, 694), (689, 678, 692), (682, 691, 694), (690, 689, 692, 693), (694, 693, 696, 697), (692, 678, 695), (682, 694, 697), (693, 692, 695, 696), (697, 696, 680, 681), (695, 678, 679), (682, 697, 681), (696, 695, 679, 680), (702, 701, 705), (700, 699, 703, 704), (701, 700, 704, 705), (699, 698, 703), (702, 705, 708), (704, 703, 706, 707), (705, 704, 707, 708), (703, 698, 706), (702, 708, 711), (707, 706, 709, 710), (708, 707, 710, 711), (706, 698, 709), (702, 711, 714), (710, 709, 712, 713), (711, 710, 713, 714), (709, 698, 712), (702, 714, 717), (713, 712, 715, 716), (714, 713, 716, 717), (712, 698, 715), (715, 698, 699), (702, 717, 701), (716, 715, 699, 700), (717, 716, 700, 701)])
me_shrine_cross.polygons.foreach_set('use_smooth', [True] * 862)
me_shrine_cross.polygons.foreach_set('material_index', [0, 0, 0, 0, 0, 0, 0, 0, 0, 0, 0, 0, 0, 0, 0, 0, 0, 0, 0, 0, 1, 1, 1, 1, 1, 1, 1, 1, 1, 1, 1, 1, 1, 1, 1, 1, 1, 1, 1, 1, 0, 0, 0, 0, 0, 0, 0, 0, 0, 0, 0, 0, 0, 0, 0, 0, 0, 0, 0, 0, 0, 0, 0, 0, 0, 0, 0, 0, 0, 0, 0, 0, 0, 0, 0, 0, 0, 0, 0, 0, 1, 1, 1, 1, 1, 1, 1, 1, 1, 1, 1, 1, 1, 1, 1, 1, 1, 1, 1, 1, 1, 1, 1, 1, 1, 1, 1, 1, 1, 1, 1, 1, 1, 1, 1, 1, 1, 1, 1, 1, 1, 1, 1, 1, 1, 1, 1, 1, 1, 1, 1, 1, 1, 1, 1, 1, 1, 1, 1, 1, 1, 1, 1, 1, 1, 1, 1, 1, 1, 1, 1, 1, 1, 1, 1, 1, 1, 1, 1, 1, 0, 0, 0, 0, 0, 0, 0, 0, 0, 0, 0, 0, 0, 0, 0, 0, 0, 0, 0, 0, 0, 0, 0, 0, 0, 0, 0, 0, 0, 0, 0, 0, 0, 0, 0, 0, 0, 0, 0, 0, 2, 2, 2, 2, 2, 2, 2, 2, 2, 2, 2, 2, 2, 2, 2, 2, 2, 2, 2, 2, 2, 2, 2, 2, 2, 2, 2, 2, 2, 2, 2, 2, 2, 2, 2, 2, 2, 2, 2, 2, 2, 2, 2, 2, 2, 2, 2, 2, 2, 2, 2, 2, 2, 2, 2, 2, 2, 2, 2, 2, 2, 2, 2, 2, 2, 2, 2, 2, 2, 2, 2, 2, 2, 2, 2, 2, 2, 2, 2, 2, 2, 2, 2, 2, 2, 2, 2, 2, 2, 2, 2, 2, 2, 2, 2, 2, 2, 2, 2, 2, 2, 2, 2, 2, 2, 2, 2, 2, 3, 3, 3, 3, 3, 3, 3, 3, 3, 3, 3, 3, 3, 3, 3, 3, 3, 3, 3, 3, 3, 3, 3, 3, 3, 3, 3, 3, 3, 3, 3, 3, 3, 3, 3, 3, 3, 3, 3, 3, 3, 3, 3, 3, 3, 3, 3, 3, 3, 3, 3, 3, 3, 3, 3, 3, 3, 3, 3, 3, 3, 3, 3, 3, 3, 3, 3, 3, 3, 3, 3, 3, 3, 3, 3, 3, 3, 3, 3, 3, 3, 3, 3, 3, 3, 3, 3, 3, 3, 3, 3, 3, 3, 3, 3, 3, 3, 3, 3, 3, 3, 3, 4, 4, 4, 4, 4, 4, 4, 4, 5, 5, 5, 5, 5, 5, 6, 6, 6, 6, 6, 6, 6, 6, 6, 6, 6, 6, 6, 6, 6, 6, 6, 6, 6, 6, 6, 6, 6, 6, 6, 6, 6, 6, 6, 6, 6, 6, 6, 6, 6, 6, 6, 6, 6, 6, 6, 6, 6, 6, 6, 6, 6, 6, 6, 6, 6, 6, 6, 6, 6, 6, 6, 6, 6, 6, 6, 6, 6, 6, 6, 6, 6, 6, 6, 6, 6, 6, 6, 6, 6, 6, 6, 6, 6, 6, 6, 6, 6, 6, 6, 6, 6, 6, 6, 6, 6, 6, 6, 6, 6, 6, 7, 7, 7, 7, 7, 7, 7, 7, 7, 7, 7, 7, 7, 7, 7, 7, 7, 7, 7, 7, 7, 7, 7, 7, 7, 7, 7, 7, 7, 7, 7, 7, 7, 7, 7, 7, 7, 7, 7, 7, 7, 7, 7, 7, 7, 7, 7, 7, 7, 7, 7, 7, 7, 7, 7, 7, 7, 7, 7, 7, 7, 7, 7, 7, 7, 7, 7, 7, 7, 7, 7, 7, 7, 7, 7, 7, 7, 7, 7, 7, 7, 7, 7, 7, 7, 7, 7, 7, 7, 7, 7, 7, 7, 7, 7, 7, 8, 8, 8, 8, 8, 8, 8, 8, 8, 8, 8, 8, 8, 8, 8, 8, 8, 8, 8, 8, 8, 8, 8, 8, 7, 7, 7, 7, 7, 7, 7, 7, 7, 7, 7, 7, 7, 7, 7, 7, 7, 7, 7, 7, 7, 7, 7, 7, 8, 8, 8, 8, 8, 8, 8, 8, 8, 8, 8, 8, 8, 8, 8, 8, 8, 8, 8, 8, 8, 8, 8, 8, 3, 3, 3, 3, 3, 3, 3, 3, 3, 3, 3, 3, 3, 3, 3, 3, 3, 3, 3, 3, 3, 3, 3, 3, 3, 3, 3, 3, 3, 3, 8, 8, 8, 8, 8, 8, 8, 8, 8, 8, 8, 8, 8, 8, 8, 8, 8, 8, 8, 8, 8, 8, 8, 8, 7, 7, 7, 7, 7, 7, 7, 7, 7, 7, 7, 7, 7, 7, 7, 7, 7, 7, 7, 7, 7, 7, 7, 7, 7, 7, 7, 7, 7, 7, 7, 7, 7, 7, 7, 7, 7, 7, 7, 7, 7, 7, 7, 7, 7, 7, 7, 7, 7, 7, 7, 7, 7, 7, 7, 7, 7, 7, 7, 7, 7, 7, 7, 7, 7, 7, 7, 7, 7, 7, 7, 7, 7, 7, 7, 7, 7, 7, 7, 7, 7, 7, 7, 7, 7, 7, 7, 7, 7, 7, 7, 7, 7, 7, 7, 7, 8, 8, 8, 8, 8, 8, 8, 8, 8, 8, 8, 8, 8, 8, 8, 8, 8, 8, 8, 8, 8, 8, 8, 8])
_k = set([(1, 2), (1, 5), (1, 10), (2, 3), (2, 6), (2, 7), (3, 4), (3, 7), (4, 5), (4, 8), (4, 9), (5, 9), (5, 10), (6, 7), (6, 10), (7, 8), (7, 11), (8, 9), (9, 10), (10, 11), (13, 14), (13, 17), (13, 18), (13, 22), (14, 15), (14, 18), (15, 16), (15, 19), (15, 20), (16, 17), (16, 20), (16, 21), (17, 21), (17, 22), (18, 19), (18, 23), (19, 20), (20, 21), (20, 23), (21, 22), (22, 23), (25, 26), (25, 29), (25, 30), (25, 34), (26, 27), (26, 30), (26, 31), (27, 28), (27, 31), (28, 29), (28, 32), (28, 33), (29, 33), (29, 34), (30, 31), (30, 34), (30, 35), (31, 32), (32, 33), (32, 35), (33, 34), (33, 35), (37, 38), (37, 41), (37, 42), (37, 46), (38, 39), (38, 42), (38, 43), (39, 40), (39, 43), (39, 44), (40, 41), (40, 44), (41, 45), (41, 46), (42, 43), (42, 46), (42, 47), (43, 44), (43, 47), (44, 45), (44, 47), (46, 47), (49, 50), (49, 53), (49, 58), (50, 51), (50, 55), (51, 52), (51, 55), (51, 56), (52, 53), (52, 56), (53, 57), (53, 58), (54, 55), (54, 58), (55, 56), (55, 59), (56, 57), (56, 59), (57, 58), (58, 59), (61, 62), (61, 65), (61, 66), (61, 70), (62, 63), (62, 66), (62, 67), (63, 64), (63, 67), (63, 68), (64, 65), (64, 68), (64, 69), (65, 69), (65, 70), (66, 67), (66, 70), (67, 68), (67, 71), (68, 69), (73, 74), (73, 77), (73, 82), (74, 75), (74, 78), (74, 79), (75, 76), (75, 80), (76, 77), (76, 80), (76, 81), (77, 81), (77, 82), (78, 82), (79, 80), (80, 81), (80, 83), (81, 82), (82, 83), (85, 86), (85, 89), (85, 90), (85, 94), (86, 87), (86, 90), (86, 91), (87, 88), (87, 91), (88, 89), (88, 92), (88, 93), (89, 93), (89, 94), (90, 91), (90, 94), (91, 92), (91, 95), (93, 95), (94, 95), (97, 98), (97, 101), (97, 102), (97, 106), (98, 99), (98, 102), (98, 103), (99, 100), (99, 103), (99, 104), (100, 101), (100, 104), (100, 105), (101, 105), (101, 106), (102, 103), (102, 106), (102, 107), (103, 104), (103, 107), (105, 106), (105, 107), (106, 107), (109, 110), (109, 113), (109, 114), (109, 118), (110, 111), (110, 114), (110, 115), (111, 112), (111, 115), (111, 116), (112, 113), (112, 116), (112, 117), (113, 117), (113, 118), (114, 115), (114, 118), (115, 116), (116, 117), (117, 118), (123, 124), (123, 154), (124, 125), (124, 126), (125, 133), (126, 137), (130, 131), (130, 158), (131, 132), (131, 133), (132, 147), (137, 138), (138, 139), (138, 140), (139, 146), (140, 165), (144, 145), (144, 175), (145, 146), (145, 147), (151, 152), (151, 168), (152, 153), (152, 154), (153, 160), (158, 159), (159, 160), (159, 161), (161, 172), (165, 166), (166, 167), (166, 168), (167, 174), (172, 173), (173, 174), (173, 175), (179, 180), (179, 210), (180, 181), (180, 182), (181, 189), (182, 193), (186, 187), (186, 214), (187, 188), (187, 189), (188, 203), (193, 194), (194, 195), (194, 196), (195, 202), (196, 221), (200, 201), (200, 231), (201, 202), (201, 203), (207, 208), (207, 224), (208, 209), (208, 210), (209, 216), (214, 215), (215, 216), (215, 217), (217, 228), (221, 222), (222, 223), (222, 224), (223, 230), (228, 229), (229, 230), (229, 231), (232, 233), (232, 234), (232, 236), (233, 235), (233, 237), (234, 235), (234, 238), (235, 239), (236, 237), (236, 238), (237, 239), (238, 239), (241, 242), (241, 245), (241, 257), (242, 243), (242, 246), (242, 258), (243, 247), (243, 259), (245, 246), (245, 248), (246, 247), (246, 249), (247, 250), (248, 249), (248, 251), (249, 250), (249, 252), (250, 253), (251, 252), (251, 254), (252, 253), (252, 255), (253, 256), (254, 255), (254, 257), (255, 256), (255, 258), (256, 259), (257, 258), (258, 259), (261, 262), (261, 265), (261, 277), (262, 263), (262, 266), (262, 278), (263, 267), (263, 279), (265, 266), (265, 268), (266, 267), (266, 269), (267, 270), (268, 269), (268, 271), (269, 270), (269, 272), (270, 273), (271, 272), (271, 274), (272, 273), (272, 275), (273, 276), (274, 275), (274, 277), (275, 276), (275, 278), (276, 279), (277, 278), (278, 279), (281, 282), (281, 285), (281, 297), (282, 283), (282, 286), (282, 298), (283, 287), (283, 299), (285, 286), (285, 288), (286, 287), (286, 289), (287, 290), (288, 289), (288, 291), (289, 290), (289, 292), (290, 293), (291, 292), (291, 294), (292, 293), (292, 295), (293, 296), (294, 295), (294, 297), (295, 296), (295, 298), (296, 299), (297, 298), (298, 299), (301, 302), (301, 305), (301, 317), (302, 303), (302, 306), (302, 318), (303, 307), (303, 319), (305, 306), (305, 308), (306, 307), (306, 309), (307, 310), (308, 309), (308, 311), (309, 310), (309, 312), (310, 313), (311, 312), (311, 314), (312, 313), (312, 315), (313, 316), (314, 315), (314, 317), (315, 316), (315, 318), (316, 319), (317, 318), (318, 319), (320, 321), (320, 325), (320, 326), (321, 322), (321, 327), (322, 323), (322, 328), (323, 324), (323, 329), (324, 325), (324, 330), (325, 331), (326, 327), (326, 331), (327, 328), (328, 329), (329, 330), (330, 331), (332, 333), (332, 334), (332, 336), (333, 335), (333, 337), (334, 335), (334, 338), (335, 339), (336, 337), (336, 338), (337, 339), (338, 339), (340, 346), (340, 430), (341, 347), (341, 431), (342, 348), (342, 432), (343, 349), (343, 433), (344, 350), (344, 434), (345, 351), (345, 435), (346, 352), (347, 353), (348, 354), (349, 355), (350, 356), (351, 357), (352, 358), (353, 359), (354, 360), (355, 361), (356, 362), (357, 363), (358, 364), (359, 365), (360, 366), (361, 367), (362, 368), (363, 369), (364, 370), (365, 371), (366, 372), (367, 373), (368, 374), (369, 375), (370, 376), (371, 377), (372, 378), (373, 379), (374, 380), (375, 381), (376, 382), (377, 383), (378, 384), (379, 385), (380, 386), (381, 387), (382, 388), (383, 389), (384, 390), (385, 391), (386, 392), (387, 393), (388, 394), (389, 395), (390, 396), (391, 397), (392, 398), (393, 399), (394, 400), (395, 401), (396, 402), (397, 403), (398, 404), (399, 405), (400, 406), (401, 407), (402, 408), (403, 409), (404, 410), (405, 411), (406, 412), (407, 413), (408, 414), (409, 415), (410, 416), (411, 417), (412, 418), (413, 419), (414, 420), (415, 421), (416, 422), (417, 423), (418, 424), (419, 425), (420, 426), (421, 427), (422, 428), (423, 429), (424, 430), (425, 431), (426, 432), (427, 433), (428, 434), (429, 435), (437, 438), (437, 441), (437, 453), (438, 439), (438, 442), (438, 454), (439, 443), (439, 455), (441, 442), (441, 444), (442, 443), (442, 445), (443, 446), (444, 445), (444, 447), (445, 446), (445, 448), (446, 449), (447, 448), (447, 450), (448, 449), (448, 451), (449, 452), (450, 451), (450, 453), (451, 452), (451, 454), (452, 455), (453, 454), (454, 455), (457, 458), (457, 461), (457, 473), (458, 459), (458, 462), (458, 474), (459, 463), (459, 475), (461, 462), (461, 464), (462, 463), (462, 465), (463, 466), (464, 465), (464, 467), (465, 466), (465, 468), (466, 469), (467, 468), (467, 470), (468, 469), (468, 471), (469, 472), (470, 471), (470, 473), (471, 472), (471, 474), (472, 475), (473, 474), (474, 475), (477, 478), (477, 481), (477, 493), (478, 479), (478, 482), (478, 494), (479, 483), (479, 495), (481, 482), (481, 484), (482, 483), (482, 485), (483, 486), (484, 485), (484, 487), (485, 486), (485, 488), (486, 489), (487, 488), (487, 490), (488, 489), (488, 491), (489, 492), (490, 491), (490, 493), (491, 492), (491, 494), (492, 495), (493, 494), (494, 495), (497, 498), (497, 501), (497, 513), (498, 499), (498, 502), (498, 514), (499, 503), (499, 515), (501, 502), (501, 504), (502, 503), (502, 505), (503, 506), (504, 505), (504, 507), (505, 506), (505, 508), (506, 509), (507, 508), (507, 510), (508, 509), (508, 511), (509, 512), (510, 511), (510, 513), (511, 512), (511, 514), (512, 515), (513, 514), (514, 515), (517, 518), (517, 521), (517, 533), (518, 519), (518, 522), (518, 534), (519, 523), (519, 535), (521, 522), (521, 524), (522, 523), (522, 525), (523, 526), (524, 525), (524, 527), (525, 526), (525, 528), (526, 529), (527, 528), (527, 530), (528, 529), (528, 531), (529, 532), (530, 531), (530, 533), (531, 532), (531, 534), (532, 535), (533, 534), (534, 535), (537, 538), (537, 541), (537, 553), (538, 539), (538, 542), (538, 554), (539, 543), (539, 555), (541, 542), (541, 544), (542, 543), (542, 545), (543, 546), (544, 545), (544, 547), (545, 546), (545, 548), (546, 549), (547, 548), (547, 550), (548, 549), (548, 551), (549, 552), (550, 551), (550, 553), (551, 552), (551, 554), (552, 555), (553, 554), (554, 555), (557, 558), (557, 561), (557, 573), (558, 559), (558, 562), (558, 574), (559, 563), (559, 575), (561, 562), (561, 564), (562, 563), (562, 565), (563, 566), (564, 565), (564, 567), (565, 566), (565, 568), (566, 569), (567, 568), (567, 570), (568, 569), (568, 571), (569, 572), (570, 571), (570, 573), (571, 572), (571, 574), (572, 575), (573, 574), (574, 575), (577, 578), (577, 586), (577, 587), (578, 579), (578, 588), (579, 580), (579, 589), (580, 581), (580, 590), (581, 582), (581, 591), (582, 583), (582, 592), (583, 584), (583, 593), (584, 585), (584, 594), (585, 586), (585, 595), (586, 596), (587, 588), (587, 596), (588, 589), (589, 590), (590, 591), (591, 592), (592, 593), (593, 594), (594, 595), (595, 596), (599, 600), (599, 603), (599, 615), (600, 601), (600, 604), (600, 616), (601, 605), (601, 617), (603, 604), (603, 606), (604, 605), (604, 607), (605, 608), (606, 607), (606, 609), (607, 608), (607, 610), (608, 611), (609, 610), (609, 612), (610, 611), (610, 613), (611, 614), (612, 613), (612, 615), (613, 614), (613, 616), (614, 617), (615, 616), (616, 617), (619, 620), (619, 623), (619, 635), (620, 621), (620, 624), (620, 636), (621, 625), (621, 637), (623, 624), (623, 626), (624, 625), (624, 627), (625, 628), (626, 627), (626, 629), (627, 628), (627, 630), (628, 631), (629, 630), (629, 632), (630, 631), (630, 633), (631, 634), (632, 633), (632, 635), (633, 634), (633, 636), (634, 637), (635, 636), (636, 637), (639, 640), (639, 643), (639, 655), (640, 641), (640, 644), (640, 656), (641, 645), (641, 657), (643, 644), (643, 646), (644, 645), (644, 647), (645, 648), (646, 647), (646, 649), (647, 648), (647, 650), (648, 651), (649, 650), (649, 652), (650, 651), (650, 653), (651, 654), (652, 653), (652, 655), (653, 654), (653, 656), (654, 657), (655, 656), (656, 657), (659, 660), (659, 663), (659, 675), (660, 661), (660, 664), (660, 676), (661, 665), (661, 677), (663, 664), (663, 666), (664, 665), (664, 667), (665, 668), (666, 667), (666, 669), (667, 668), (667, 670), (668, 671), (669, 670), (669, 672), (670, 671), (670, 673), (671, 674), (672, 673), (672, 675), (673, 674), (673, 676), (674, 677), (675, 676), (676, 677), (679, 680), (679, 683), (679, 695), (680, 681), (680, 684), (680, 696), (681, 685), (681, 697), (683, 684), (683, 686), (684, 685), (684, 687), (685, 688), (686, 687), (686, 689), (687, 688), (687, 690), (688, 691), (689, 690), (689, 692), (690, 691), (690, 693), (691, 694), (692, 693), (692, 695), (693, 694), (693, 696), (694, 697), (695, 696), (696, 697), (699, 700), (699, 703), (699, 715), (700, 701), (700, 704), (700, 716), (701, 705), (701, 717), (703, 704), (703, 706), (704, 705), (704, 707), (705, 708), (706, 707), (706, 709), (707, 708), (707, 710), (708, 711), (709, 710), (709, 712), (710, 711), (710, 713), (711, 714), (712, 713), (712, 715), (713, 714), (713, 716), (714, 717), (715, 716), (716, 717)])
me_shrine_cross.attributes.new('sharp_edge', 'BOOLEAN', 'EDGE').data.foreach_set('value', [ (min(e.vertices), max(e.vertices)) in _k for e in me_shrine_cross.edges])
me_shrine_cross.materials.append(mat_wj_stone_cobblestone)
me_shrine_cross.materials.append(mat_wj_stone_d_slate)
me_shrine_cross.materials.append(mat_wj_wood_old_woodplanks)
me_shrine_cross.materials.append(mat_wj_iron_metal)
me_shrine_cross.materials.append(mat_wj_plank_b_woodplanks)
me_shrine_cross.materials.append(mat_wj_timber_d_wood)
me_shrine_cross.materials.append(mat_wj_ivy_leafygrass)
me_shrine_cross.materials.append(mat_wj_gold_metal)
me_shrine_cross.materials.append(mat_wj_banner_r_fabric)
me_shrine_cross.update()

# ---- objects
ob_shrine_cross = bpy.data.objects.new('shrine_cross', me_shrine_cross)

# ---- transforms, parenting, visibility, modifiers, constraints
ob_shrine_cross.location = (0.0, 0.0, 0.0)

# ---- collection membership
scene.collection.objects.link(ob_shrine_cross)

# ---- scene / render settings (as saved in the file)
scene.frame_start = 1; scene.frame_end = 250; scene.frame_set(1)
scene.render.engine = 'BLENDER_EEVEE_NEXT'
scene.render.resolution_x = 420
scene.render.resolution_y = 420
scene.render.bake_bias = 0.0
scene.render.bake_samples = 0
scene.render.compositor_device = 'GPU'
scene.eevee.taa_render_samples = 48
scene.eevee.use_volume_custom_range = False
scene.eevee.fast_gi_thickness_near = 0.1
scene.eevee.fast_gi_thickness_far = 0.0
scene.eevee.ray_tracing_options.screen_trace_thickness = 0.1
scene.view_settings.view_transform = 'Standard'
bpy.context.view_layer.update()

# ---- added for rendering (the .blend has no active camera): camera
cam_auto = bpy.data.cameras.new('AutoCamera')
cam_auto.lens = 50.0
cam_auto.sensor_width = 36.0
cam_auto.clip_end = 1000.0
ob_auto_camera = bpy.data.objects.new('AutoCamera', cam_auto)
scene.collection.objects.link(ob_auto_camera)
ob_auto_camera.location = (11.3659, -13.6391, 14.4647)
ob_auto_camera.rotation_euler = (1.09748, -7.21219e-08, 0.694738)
scene.camera = ob_auto_camera
bpy.context.view_layer.update()
